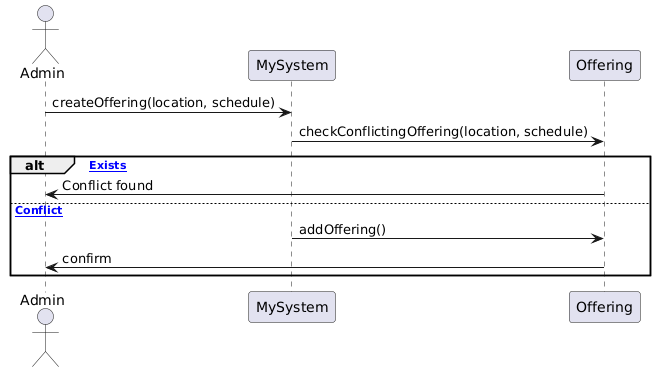

The diagram above was rendered by PlantUML. Its source (embedded in the PNG):
@startuml
actor Admin
Admin -> MySystem: createOffering(location, schedule)
MySystem -> Offering: checkConflictingOffering(location, schedule)
alt [Conflict Exists]
    Offering -> Admin: Conflict found
else [No Conflict]
    MySystem -> Offering: addOffering()
    Offering -> Admin: confirm
end
@enduml